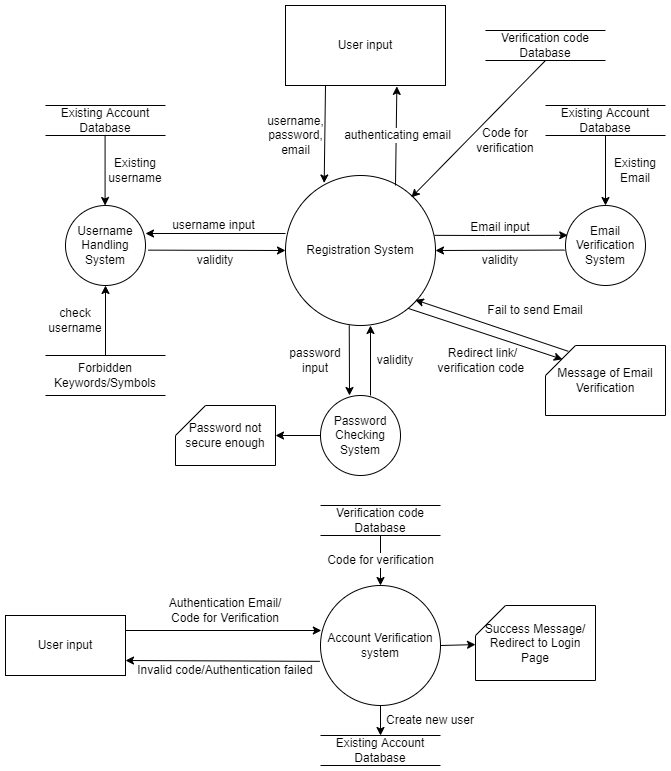

The diagram above was exported from draw.io. Its source (the exported page's mxGraphModel, read from the mxfile embedded in the PNG):
<mxGraphModel dx="1422" dy="706" grid="1" gridSize="10" guides="1" tooltips="1" connect="1" arrows="1" fold="1" page="1" pageScale="1" pageWidth="1100" pageHeight="850" background="none" math="0" shadow="0">
  <root>
    <mxCell id="0" />
    <mxCell id="1" parent="0" />
    <mxCell id="Hd2rWimz6LgtWW-XTPFn-1" value="User input" style="rounded=0;whiteSpace=wrap;html=1;" parent="1" vertex="1">
      <mxGeometry x="320" y="40" width="160" height="80" as="geometry" />
    </mxCell>
    <mxCell id="Hd2rWimz6LgtWW-XTPFn-2" value="username,&lt;br&gt;password,&lt;br&gt;email" style="endArrow=classic;html=1;rounded=0;entryX=0.258;entryY=0.05;entryDx=0;entryDy=0;entryPerimeter=0;" parent="1" target="Hd2rWimz6LgtWW-XTPFn-3" edge="1">
      <mxGeometry x="0.0337" y="-29" width="50" height="50" relative="1" as="geometry">
        <mxPoint x="360" y="120" as="sourcePoint" />
        <mxPoint x="360" y="200" as="targetPoint" />
        <mxPoint as="offset" />
      </mxGeometry>
    </mxCell>
    <mxCell id="Hd2rWimz6LgtWW-XTPFn-3" value="Registration System" style="ellipse;whiteSpace=wrap;html=1;aspect=fixed;" parent="1" vertex="1">
      <mxGeometry x="320" y="210" width="150" height="150" as="geometry" />
    </mxCell>
    <mxCell id="Hd2rWimz6LgtWW-XTPFn-4" value="username input" style="endArrow=classic;html=1;rounded=0;" parent="1" edge="1">
      <mxGeometry x="0.0233" y="-8" width="50" height="50" relative="1" as="geometry">
        <mxPoint x="320" y="268" as="sourcePoint" />
        <mxPoint x="180" y="268" as="targetPoint" />
        <Array as="points" />
        <mxPoint as="offset" />
      </mxGeometry>
    </mxCell>
    <mxCell id="Hd2rWimz6LgtWW-XTPFn-6" value="" style="endArrow=classic;html=1;rounded=0;exitX=0.425;exitY=0.999;exitDx=0;exitDy=0;exitPerimeter=0;" parent="1" source="Hd2rWimz6LgtWW-XTPFn-3" edge="1">
      <mxGeometry width="50" height="50" relative="1" as="geometry">
        <mxPoint x="394.66" y="360" as="sourcePoint" />
        <mxPoint x="384" y="430" as="targetPoint" />
      </mxGeometry>
    </mxCell>
    <mxCell id="Hd2rWimz6LgtWW-XTPFn-7" value="" style="endArrow=classic;html=1;rounded=0;exitX=0.993;exitY=0.399;exitDx=0;exitDy=0;exitPerimeter=0;entryX=0.028;entryY=0.372;entryDx=0;entryDy=0;entryPerimeter=0;" parent="1" source="Hd2rWimz6LgtWW-XTPFn-3" target="Hd2rWimz6LgtWW-XTPFn-8" edge="1">
      <mxGeometry width="50" height="50" relative="1" as="geometry">
        <mxPoint x="470" y="280" as="sourcePoint" />
        <mxPoint x="520" y="350" as="targetPoint" />
        <Array as="points">
          <mxPoint x="520" y="270" />
        </Array>
      </mxGeometry>
    </mxCell>
    <mxCell id="Hd2rWimz6LgtWW-XTPFn-8" value="Email Verification System" style="ellipse;whiteSpace=wrap;html=1;aspect=fixed;" parent="1" vertex="1">
      <mxGeometry x="600" y="240.0000000000001" width="80" height="80" as="geometry" />
    </mxCell>
    <mxCell id="Hd2rWimz6LgtWW-XTPFn-9" value="Password Checking System" style="ellipse;whiteSpace=wrap;html=1;aspect=fixed;" parent="1" vertex="1">
      <mxGeometry x="355.00000000000006" y="430.0000000000001" width="80" height="80" as="geometry" />
    </mxCell>
    <mxCell id="Hd2rWimz6LgtWW-XTPFn-14" value="Username&lt;br&gt;Handling System" style="ellipse;whiteSpace=wrap;html=1;aspect=fixed;" parent="1" vertex="1">
      <mxGeometry x="100" y="240.0000000000001" width="80" height="80" as="geometry" />
    </mxCell>
    <mxCell id="Hd2rWimz6LgtWW-XTPFn-16" value="" style="endArrow=classic;html=1;rounded=0;exitX=0.5;exitY=0;exitDx=0;exitDy=0;entryX=0.5;entryY=1;entryDx=0;entryDy=0;" parent="1" source="Hd2rWimz6LgtWW-XTPFn-35" target="Hd2rWimz6LgtWW-XTPFn-14" edge="1">
      <mxGeometry width="50" height="50" relative="1" as="geometry">
        <mxPoint x="150" y="370" as="sourcePoint" />
        <mxPoint x="149.57999999999998" y="320" as="targetPoint" />
        <Array as="points" />
      </mxGeometry>
    </mxCell>
    <mxCell id="Hd2rWimz6LgtWW-XTPFn-18" value="" style="endArrow=classic;html=1;rounded=0;exitX=1.033;exitY=0.558;exitDx=0;exitDy=0;exitPerimeter=0;entryX=0;entryY=0.5;entryDx=0;entryDy=0;" parent="1" source="Hd2rWimz6LgtWW-XTPFn-14" target="Hd2rWimz6LgtWW-XTPFn-3" edge="1">
      <mxGeometry width="50" height="50" relative="1" as="geometry">
        <mxPoint x="230" y="390" as="sourcePoint" />
        <mxPoint x="280" y="340" as="targetPoint" />
      </mxGeometry>
    </mxCell>
    <mxCell id="Hd2rWimz6LgtWW-XTPFn-19" value="validity" style="text;html=1;strokeColor=none;fillColor=none;align=center;verticalAlign=middle;whiteSpace=wrap;rounded=0;" parent="1" vertex="1">
      <mxGeometry x="220" y="280" width="60" height="30" as="geometry" />
    </mxCell>
    <mxCell id="Hd2rWimz6LgtWW-XTPFn-21" value="validity" style="text;html=1;strokeColor=none;fillColor=none;align=center;verticalAlign=middle;whiteSpace=wrap;rounded=0;" parent="1" vertex="1">
      <mxGeometry x="400" y="380" width="60" height="30" as="geometry" />
    </mxCell>
    <mxCell id="Hd2rWimz6LgtWW-XTPFn-22" value="" style="endArrow=classic;html=1;rounded=0;" parent="1" edge="1">
      <mxGeometry width="50" height="50" relative="1" as="geometry">
        <mxPoint x="405" y="430" as="sourcePoint" />
        <mxPoint x="405" y="360" as="targetPoint" />
      </mxGeometry>
    </mxCell>
    <mxCell id="Hd2rWimz6LgtWW-XTPFn-23" value="password input" style="text;html=1;strokeColor=none;fillColor=none;align=center;verticalAlign=middle;whiteSpace=wrap;rounded=0;" parent="1" vertex="1">
      <mxGeometry x="320" y="380" width="60" height="30" as="geometry" />
    </mxCell>
    <mxCell id="Hd2rWimz6LgtWW-XTPFn-24" value="" style="endArrow=classic;html=1;rounded=0;entryX=1;entryY=0.5;entryDx=0;entryDy=0;exitX=-0.012;exitY=0.557;exitDx=0;exitDy=0;exitPerimeter=0;" parent="1" source="Hd2rWimz6LgtWW-XTPFn-8" target="Hd2rWimz6LgtWW-XTPFn-3" edge="1">
      <mxGeometry width="50" height="50" relative="1" as="geometry">
        <mxPoint x="490" y="330" as="sourcePoint" />
        <mxPoint x="540" y="280" as="targetPoint" />
      </mxGeometry>
    </mxCell>
    <mxCell id="Hd2rWimz6LgtWW-XTPFn-25" value="Email input" style="text;html=1;strokeColor=none;fillColor=none;align=center;verticalAlign=middle;whiteSpace=wrap;rounded=0;" parent="1" vertex="1">
      <mxGeometry x="500" y="247" width="70" height="30" as="geometry" />
    </mxCell>
    <mxCell id="Hd2rWimz6LgtWW-XTPFn-26" value="validity" style="text;html=1;strokeColor=none;fillColor=none;align=center;verticalAlign=middle;whiteSpace=wrap;rounded=0;" parent="1" vertex="1">
      <mxGeometry x="505" y="280" width="60" height="30" as="geometry" />
    </mxCell>
    <mxCell id="Hd2rWimz6LgtWW-XTPFn-28" value="" style="endArrow=classic;html=1;rounded=0;" parent="1" edge="1">
      <mxGeometry width="50" height="50" relative="1" as="geometry">
        <mxPoint x="139.58" y="170" as="sourcePoint" />
        <mxPoint x="139.58" y="240" as="targetPoint" />
      </mxGeometry>
    </mxCell>
    <mxCell id="Hd2rWimz6LgtWW-XTPFn-29" value="Existing Account Database" style="shape=partialRectangle;whiteSpace=wrap;html=1;left=0;right=0;fillColor=none;" parent="1" vertex="1">
      <mxGeometry x="80" y="140" width="120" height="30" as="geometry" />
    </mxCell>
    <mxCell id="Hd2rWimz6LgtWW-XTPFn-30" value="Existing username" style="text;html=1;strokeColor=none;fillColor=none;align=center;verticalAlign=middle;whiteSpace=wrap;rounded=0;" parent="1" vertex="1">
      <mxGeometry x="140" y="190" width="60" height="30" as="geometry" />
    </mxCell>
    <mxCell id="Hd2rWimz6LgtWW-XTPFn-31" value="Existing Account Database" style="shape=partialRectangle;whiteSpace=wrap;html=1;left=0;right=0;fillColor=none;" parent="1" vertex="1">
      <mxGeometry x="580" y="140" width="120" height="30" as="geometry" />
    </mxCell>
    <mxCell id="Hd2rWimz6LgtWW-XTPFn-32" value="" style="endArrow=classic;html=1;rounded=0;exitX=0.5;exitY=1;exitDx=0;exitDy=0;" parent="1" source="Hd2rWimz6LgtWW-XTPFn-31" edge="1">
      <mxGeometry width="50" height="50" relative="1" as="geometry">
        <mxPoint x="590" y="290" as="sourcePoint" />
        <mxPoint x="640" y="240" as="targetPoint" />
      </mxGeometry>
    </mxCell>
    <mxCell id="Hd2rWimz6LgtWW-XTPFn-33" value="Existing Email" style="text;html=1;strokeColor=none;fillColor=none;align=center;verticalAlign=middle;whiteSpace=wrap;rounded=0;" parent="1" vertex="1">
      <mxGeometry x="640" y="190" width="60" height="30" as="geometry" />
    </mxCell>
    <mxCell id="Hd2rWimz6LgtWW-XTPFn-35" value="Forbidden Keywords/Symbols" style="shape=partialRectangle;whiteSpace=wrap;html=1;left=0;right=0;fillColor=none;" parent="1" vertex="1">
      <mxGeometry x="80" y="390" width="120" height="40" as="geometry" />
    </mxCell>
    <mxCell id="Hd2rWimz6LgtWW-XTPFn-37" value="check username" style="text;html=1;strokeColor=none;fillColor=none;align=center;verticalAlign=middle;whiteSpace=wrap;rounded=0;" parent="1" vertex="1">
      <mxGeometry x="80" y="340" width="60" height="30" as="geometry" />
    </mxCell>
    <mxCell id="Hd2rWimz6LgtWW-XTPFn-39" value="" style="endArrow=classic;html=1;rounded=0;exitX=0.815;exitY=0.885;exitDx=0;exitDy=0;entryX=0.141;entryY=0.198;entryDx=0;entryDy=0;entryPerimeter=0;exitPerimeter=0;" parent="1" source="Hd2rWimz6LgtWW-XTPFn-3" target="Hd2rWimz6LgtWW-XTPFn-40" edge="1">
      <mxGeometry width="50" height="50" relative="1" as="geometry">
        <mxPoint x="580" y="360" as="sourcePoint" />
        <mxPoint x="520" y="420" as="targetPoint" />
      </mxGeometry>
    </mxCell>
    <mxCell id="Hd2rWimz6LgtWW-XTPFn-40" value="Message of Email Verification" style="shape=card;whiteSpace=wrap;html=1;" parent="1" vertex="1">
      <mxGeometry x="580" y="380" width="120" height="70" as="geometry" />
    </mxCell>
    <mxCell id="Hd2rWimz6LgtWW-XTPFn-41" value="" style="endArrow=classic;html=1;rounded=0;entryX=0.865;entryY=0.829;entryDx=0;entryDy=0;exitX=0.19;exitY=0.083;exitDx=0;exitDy=0;exitPerimeter=0;entryPerimeter=0;" parent="1" source="Hd2rWimz6LgtWW-XTPFn-40" target="Hd2rWimz6LgtWW-XTPFn-3" edge="1">
      <mxGeometry width="50" height="50" relative="1" as="geometry">
        <mxPoint x="515" y="400" as="sourcePoint" />
        <mxPoint x="565" y="350" as="targetPoint" />
      </mxGeometry>
    </mxCell>
    <mxCell id="Hd2rWimz6LgtWW-XTPFn-42" value="&lt;font style=&quot;font-size: 10px ; line-height: 0.9&quot;&gt;Redirect link/ verification code&amp;nbsp;&lt;/font&gt;" style="text;html=1;strokeColor=none;fillColor=none;align=center;verticalAlign=middle;whiteSpace=wrap;rounded=0;" parent="1" vertex="1">
      <mxGeometry x="470" y="380" width="95" height="30" as="geometry" />
    </mxCell>
    <mxCell id="Hd2rWimz6LgtWW-XTPFn-44" value="Fail to send Email" style="text;html=1;strokeColor=none;fillColor=none;align=center;verticalAlign=middle;whiteSpace=wrap;rounded=0;fontSize=10;" parent="1" vertex="1">
      <mxGeometry x="510" y="330" width="120" height="30" as="geometry" />
    </mxCell>
    <mxCell id="Hd2rWimz6LgtWW-XTPFn-45" value="Verification code Database" style="shape=partialRectangle;whiteSpace=wrap;html=1;left=0;right=0;fillColor=none;fontSize=10;" parent="1" vertex="1">
      <mxGeometry x="520" y="65" width="120" height="30" as="geometry" />
    </mxCell>
    <mxCell id="Hd2rWimz6LgtWW-XTPFn-46" value="" style="endArrow=classic;html=1;rounded=0;fontSize=10;exitX=0.5;exitY=1;exitDx=0;exitDy=0;entryX=0.839;entryY=0.146;entryDx=0;entryDy=0;entryPerimeter=0;" parent="1" source="Hd2rWimz6LgtWW-XTPFn-45" target="Hd2rWimz6LgtWW-XTPFn-3" edge="1">
      <mxGeometry width="50" height="50" relative="1" as="geometry">
        <mxPoint x="530" y="220" as="sourcePoint" />
        <mxPoint x="580" y="170" as="targetPoint" />
      </mxGeometry>
    </mxCell>
    <mxCell id="Hd2rWimz6LgtWW-XTPFn-47" value="Code for verification" style="text;html=1;strokeColor=none;fillColor=none;align=center;verticalAlign=middle;whiteSpace=wrap;rounded=0;fontSize=10;" parent="1" vertex="1">
      <mxGeometry x="510" y="160" width="60" height="30" as="geometry" />
    </mxCell>
    <mxCell id="Hd2rWimz6LgtWW-XTPFn-48" value="authenticating email" style="endArrow=classic;html=1;rounded=0;fontSize=10;entryX=0.696;entryY=1.011;entryDx=0;entryDy=0;entryPerimeter=0;" parent="1" target="Hd2rWimz6LgtWW-XTPFn-1" edge="1">
      <mxGeometry x="0.0091" y="-1" width="50" height="50" relative="1" as="geometry">
        <mxPoint x="430" y="220" as="sourcePoint" />
        <mxPoint x="490" y="240" as="targetPoint" />
        <mxPoint as="offset" />
      </mxGeometry>
    </mxCell>
    <mxCell id="Hd2rWimz6LgtWW-XTPFn-52" value="User input" style="rounded=0;whiteSpace=wrap;html=1;fontSize=10;" parent="1" vertex="1">
      <mxGeometry x="40" y="650" width="120" height="60" as="geometry" />
    </mxCell>
    <mxCell id="Hd2rWimz6LgtWW-XTPFn-53" value="" style="endArrow=classic;html=1;rounded=0;fontSize=10;exitX=1;exitY=0.25;exitDx=0;exitDy=0;entryX=0.007;entryY=0.375;entryDx=0;entryDy=0;entryPerimeter=0;" parent="1" source="Hd2rWimz6LgtWW-XTPFn-52" target="Hd2rWimz6LgtWW-XTPFn-54" edge="1">
      <mxGeometry width="50" height="50" relative="1" as="geometry">
        <mxPoint x="370" y="670" as="sourcePoint" />
        <mxPoint x="240" y="665" as="targetPoint" />
      </mxGeometry>
    </mxCell>
    <mxCell id="Hd2rWimz6LgtWW-XTPFn-54" value="Account Verification system" style="ellipse;whiteSpace=wrap;html=1;aspect=fixed;fontSize=10;" parent="1" vertex="1">
      <mxGeometry x="355" y="620" width="120" height="120" as="geometry" />
    </mxCell>
    <mxCell id="Hd2rWimz6LgtWW-XTPFn-55" value="Verification code Database" style="shape=partialRectangle;whiteSpace=wrap;html=1;left=0;right=0;fillColor=none;fontSize=10;" parent="1" vertex="1">
      <mxGeometry x="355" y="540" width="120" height="30" as="geometry" />
    </mxCell>
    <mxCell id="Hd2rWimz6LgtWW-XTPFn-56" value="Code for verification" style="endArrow=classic;html=1;rounded=0;fontSize=10;exitX=0.5;exitY=1;exitDx=0;exitDy=0;entryX=0.5;entryY=0;entryDx=0;entryDy=0;" parent="1" source="Hd2rWimz6LgtWW-XTPFn-55" target="Hd2rWimz6LgtWW-XTPFn-54" edge="1">
      <mxGeometry width="50" height="50" relative="1" as="geometry">
        <mxPoint x="310" y="660" as="sourcePoint" />
        <mxPoint x="300" y="620" as="targetPoint" />
      </mxGeometry>
    </mxCell>
    <mxCell id="Hd2rWimz6LgtWW-XTPFn-57" value="" style="endArrow=classic;html=1;rounded=0;fontSize=10;entryX=1;entryY=0.75;entryDx=0;entryDy=0;exitX=-0.005;exitY=0.632;exitDx=0;exitDy=0;exitPerimeter=0;" parent="1" source="Hd2rWimz6LgtWW-XTPFn-54" target="Hd2rWimz6LgtWW-XTPFn-52" edge="1">
      <mxGeometry width="50" height="50" relative="1" as="geometry">
        <mxPoint x="220" y="710" as="sourcePoint" />
        <mxPoint x="270" y="660" as="targetPoint" />
      </mxGeometry>
    </mxCell>
    <mxCell id="Hd2rWimz6LgtWW-XTPFn-58" value="Authentication Email/&lt;br&gt;Code for Verification" style="text;html=1;strokeColor=none;fillColor=none;align=center;verticalAlign=middle;whiteSpace=wrap;rounded=0;fontSize=10;" parent="1" vertex="1">
      <mxGeometry x="190" y="630" width="140" height="30" as="geometry" />
    </mxCell>
    <mxCell id="Hd2rWimz6LgtWW-XTPFn-59" value="Invalid code/Authentication failed" style="text;html=1;strokeColor=none;fillColor=none;align=center;verticalAlign=middle;whiteSpace=wrap;rounded=0;fontSize=10;" parent="1" vertex="1">
      <mxGeometry x="170" y="690" width="180" height="30" as="geometry" />
    </mxCell>
    <mxCell id="Hd2rWimz6LgtWW-XTPFn-62" value="" style="endArrow=classic;html=1;rounded=0;fontSize=10;" parent="1" target="Hd2rWimz6LgtWW-XTPFn-63" edge="1">
      <mxGeometry width="50" height="50" relative="1" as="geometry">
        <mxPoint x="475" y="680" as="sourcePoint" />
        <mxPoint x="540" y="680" as="targetPoint" />
      </mxGeometry>
    </mxCell>
    <mxCell id="Hd2rWimz6LgtWW-XTPFn-63" value="Success Message/&lt;br&gt;Redirect to Login Page" style="shape=card;whiteSpace=wrap;html=1;fontSize=10;" parent="1" vertex="1">
      <mxGeometry x="510" y="640" width="120" height="75" as="geometry" />
    </mxCell>
    <mxCell id="Hd2rWimz6LgtWW-XTPFn-64" value="" style="endArrow=classic;html=1;rounded=0;fontSize=10;exitX=0.5;exitY=1;exitDx=0;exitDy=0;" parent="1" source="Hd2rWimz6LgtWW-XTPFn-54" target="Hd2rWimz6LgtWW-XTPFn-65" edge="1">
      <mxGeometry width="50" height="50" relative="1" as="geometry">
        <mxPoint x="410" y="740" as="sourcePoint" />
        <mxPoint x="415" y="770" as="targetPoint" />
      </mxGeometry>
    </mxCell>
    <mxCell id="Hd2rWimz6LgtWW-XTPFn-65" value="Existing Account Database" style="shape=partialRectangle;whiteSpace=wrap;html=1;left=0;right=0;fillColor=none;fontSize=10;" parent="1" vertex="1">
      <mxGeometry x="355" y="770" width="120" height="30" as="geometry" />
    </mxCell>
    <mxCell id="Hd2rWimz6LgtWW-XTPFn-66" value="Create new user" style="text;html=1;strokeColor=none;fillColor=none;align=center;verticalAlign=middle;whiteSpace=wrap;rounded=0;fontSize=10;" parent="1" vertex="1">
      <mxGeometry x="410" y="740" width="110" height="30" as="geometry" />
    </mxCell>
    <mxCell id="Hd2rWimz6LgtWW-XTPFn-67" value="" style="endArrow=classic;html=1;rounded=0;fontSize=10;exitX=0;exitY=0.5;exitDx=0;exitDy=0;" parent="1" source="Hd2rWimz6LgtWW-XTPFn-9" target="Hd2rWimz6LgtWW-XTPFn-68" edge="1">
      <mxGeometry width="50" height="50" relative="1" as="geometry">
        <mxPoint x="360" y="490" as="sourcePoint" />
        <mxPoint x="310" y="470" as="targetPoint" />
      </mxGeometry>
    </mxCell>
    <mxCell id="Hd2rWimz6LgtWW-XTPFn-68" value="Password not secure enough" style="shape=card;whiteSpace=wrap;html=1;fontSize=10;" parent="1" vertex="1">
      <mxGeometry x="210" y="440" width="100" height="60" as="geometry" />
    </mxCell>
  </root>
</mxGraphModel>